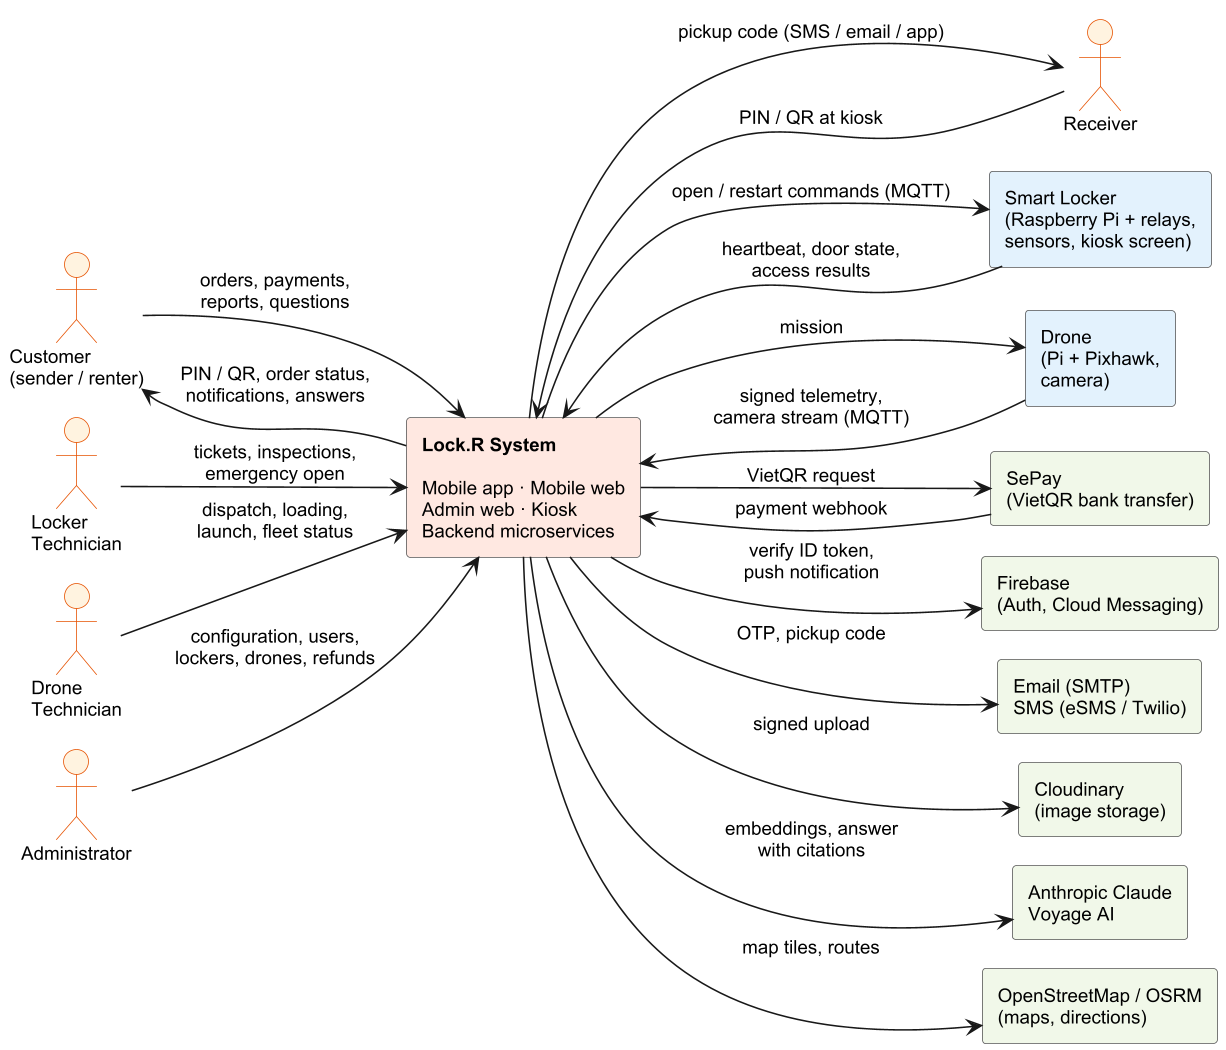

The diagram above was rendered by PlantUML. Its source (embedded in the PNG):
@startuml
!pragma layout smetana
skinparam dpi 150
skinparam defaultFontName Arial
skinparam defaultFontSize 12
skinparam shadowing false
skinparam rectangle {
  BackgroundColor #FFFFFF
  BorderColor #555555
}
skinparam actor {
  BackgroundColor #FFF3E0
  BorderColor #E65100
}
left to right direction

actor "Customer\n(sender / renter)" as CUS
actor "Receiver" as REC
actor "Locker\nTechnician" as LT
actor "Drone\nTechnician" as DT
actor "Administrator" as ADM

rectangle "<b>Lock.R System</b>\n\nMobile app · Mobile web\nAdmin web · Kiosk\nBackend microservices" as SYS #FFE8E1

rectangle "Smart Locker\n(Raspberry Pi + relays,\nsensors, kiosk screen)" as LOCKER #E3F2FD
rectangle "Drone\n(Pi + Pixhawk,\ncamera)" as DRONE #E3F2FD
rectangle "SePay\n(VietQR bank transfer)" as SEPAY #F1F8E9
rectangle "Firebase\n(Auth, Cloud Messaging)" as FB #F1F8E9
rectangle "Email (SMTP)\nSMS (eSMS / Twilio)" as MSG #F1F8E9
rectangle "Cloudinary\n(image storage)" as CLD #F1F8E9
rectangle "Anthropic Claude\nVoyage AI" as AI #F1F8E9
rectangle "OpenStreetMap / OSRM\n(maps, directions)" as MAP #F1F8E9

CUS --> SYS : orders, payments,\nreports, questions
SYS --> CUS : PIN / QR, order status,\nnotifications, answers
REC --> SYS : PIN / QR at kiosk
SYS --> REC : pickup code (SMS / email / app)
LT --> SYS : tickets, inspections,\nemergency open
DT --> SYS : dispatch, loading,\nlaunch, fleet status
ADM --> SYS : configuration, users,\nlockers, drones, refunds

SYS --> LOCKER : open / restart commands (MQTT)
LOCKER --> SYS : heartbeat, door state,\naccess results
SYS --> DRONE : mission
DRONE --> SYS : signed telemetry,\ncamera stream (MQTT)
SYS --> SEPAY : VietQR request
SEPAY --> SYS : payment webhook
SYS --> FB : verify ID token,\npush notification
SYS --> MSG : OTP, pickup code
SYS --> CLD : signed upload
SYS --> AI : embeddings, answer\nwith citations
SYS --> MAP : map tiles, routes
@enduml